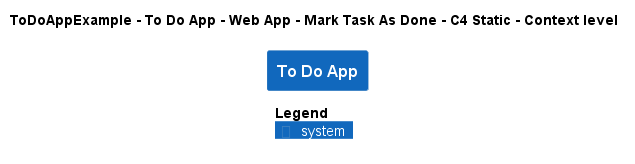

The diagram above was rendered by PlantUML. Its source (embedded in the PNG):
@startuml
!pragma layout smetana
!include ..\..\..\..\..\..\..\.c4s\C4_Context.puml

AddElementTag("c4interflow:lifecycle:new", $bgColor=green, $fontColor=#ffffff, $borderColor=green, $shadowing="False")
AddElementTag("c4interflow:lifecycle:changed", $bgColor=orange, $fontColor=#ffffff, $borderColor=orange, $shadowing="False")
AddElementTag("c4interflow:lifecycle:removed", $bgColor=red, $fontColor=#ffffff, $borderColor=red, $shadowing="False")

AddRelTag("c4interflow:lifecycle:new", $textColor=green, $lineColor=green)
AddRelTag("c4interflow:lifecycle:changed", $textColor=orange, $lineColor=orange)
AddRelTag("c4interflow:lifecycle:removed", $textColor=red, $lineColor=red)

SHOW_PERSON_PORTRAIT()
LAYOUT_TOP_DOWN()

skinparam linetype polyline

title ToDoAppExample - To Do App - Web App - Mark Task As Done - C4 Static - Context level

System(ToDoAppExample.SoftwareSystems.ToDoApp, "To Do App", "")



SHOW_LEGEND()
@enduml